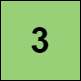

The diagram above was exported from draw.io. Its source (the exported page's mxGraphModel, read from the mxfile embedded in the PNG):
<mxGraphModel dx="1674" dy="707" grid="1" gridSize="10" guides="1" tooltips="1" connect="1" arrows="1" fold="1" page="1" pageScale="1" pageWidth="827" pageHeight="1169" math="0" shadow="0">
  <root>
    <mxCell id="0" />
    <mxCell id="1" parent="0" />
    <mxCell id="jzSLJYdIRzI6l-UXSlPc-1" value="" style="whiteSpace=wrap;html=1;aspect=fixed;fillColor=#97D077;" parent="1" vertex="1">
      <mxGeometry x="370" y="350" width="80" height="80" as="geometry" />
    </mxCell>
    <mxCell id="jzSLJYdIRzI6l-UXSlPc-2" value="&lt;span style=&quot;font-size: 36px;&quot;&gt;&lt;b&gt;3&lt;/b&gt;&lt;/span&gt;" style="text;html=1;strokeColor=none;fillColor=none;align=center;verticalAlign=middle;whiteSpace=wrap;rounded=0;" parent="1" vertex="1">
      <mxGeometry x="380" y="375" width="60" height="30" as="geometry" />
    </mxCell>
  </root>
</mxGraphModel>